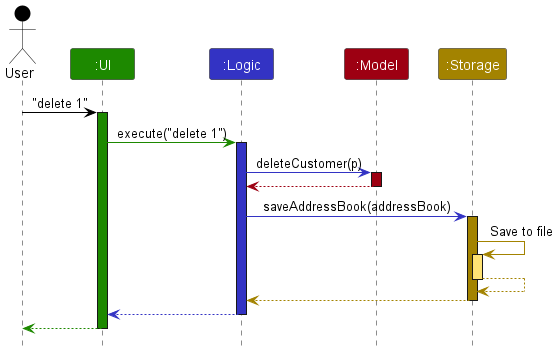

The diagram above was rendered by PlantUML. Its source (embedded in the PNG):
@startuml
!include style.puml

Actor User as user USER_COLOR
Participant ":UI" as ui UI_COLOR
Participant ":Logic" as logic LOGIC_COLOR
Participant ":Model" as model MODEL_COLOR
Participant ":Storage" as storage STORAGE_COLOR

user -[USER_COLOR]> ui : "delete 1"
activate ui UI_COLOR

ui -[UI_COLOR]> logic : execute("delete 1")
activate logic LOGIC_COLOR

logic -[LOGIC_COLOR]> model : deleteCustomer(p)
activate model MODEL_COLOR

model -[MODEL_COLOR]-> logic
deactivate model

logic -[LOGIC_COLOR]> storage : saveAddressBook(addressBook)
activate storage STORAGE_COLOR

storage -[STORAGE_COLOR]> storage : Save to file
activate storage STORAGE_COLOR_T1
storage --[STORAGE_COLOR]> storage
deactivate storage

storage --[STORAGE_COLOR]> logic
deactivate storage

logic --[LOGIC_COLOR]> ui
deactivate logic

ui--[UI_COLOR]> user
deactivate ui
@enduml